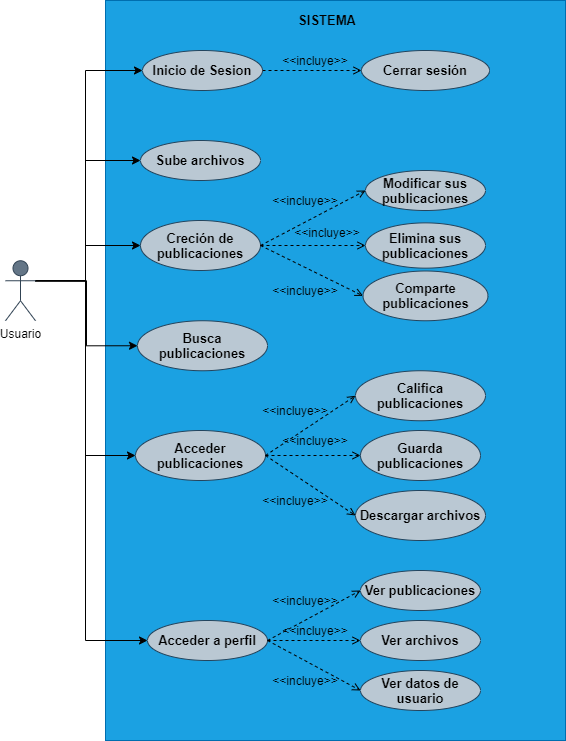

The diagram above was exported from draw.io. Its source (the exported page's mxGraphModel, read from the mxfile embedded in the PNG):
<mxGraphModel dx="1204" dy="790" grid="1" gridSize="10" guides="1" tooltips="1" connect="1" arrows="1" fold="1" page="1" pageScale="1" pageWidth="827" pageHeight="1169" math="0" shadow="0">
  <root>
    <mxCell id="0" />
    <mxCell id="1" parent="0" />
    <mxCell id="3" value="" style="rounded=0;whiteSpace=wrap;html=1;fillColor=#1ba1e2;strokeColor=#006EAF;fontColor=#ffffff;" parent="1" vertex="1">
      <mxGeometry x="280" y="60" width="460" height="740" as="geometry" />
    </mxCell>
    <mxCell id="76" style="edgeStyle=orthogonalEdgeStyle;rounded=0;orthogonalLoop=1;jettySize=auto;html=1;exitX=1;exitY=0.3333333333333333;exitDx=0;exitDy=0;exitPerimeter=0;entryX=0;entryY=0.5;entryDx=0;entryDy=0;fontSize=13;fontColor=#000000;" parent="1" source="2" target="63" edge="1">
      <mxGeometry relative="1" as="geometry">
        <Array as="points">
          <mxPoint x="260" y="340" />
          <mxPoint x="260" y="130" />
        </Array>
      </mxGeometry>
    </mxCell>
    <mxCell id="77" style="edgeStyle=orthogonalEdgeStyle;rounded=0;orthogonalLoop=1;jettySize=auto;html=1;exitX=1;exitY=0.3333333333333333;exitDx=0;exitDy=0;exitPerimeter=0;entryX=0;entryY=0.5;entryDx=0;entryDy=0;fontSize=13;fontColor=#000000;" parent="1" source="2" target="64" edge="1">
      <mxGeometry relative="1" as="geometry">
        <Array as="points">
          <mxPoint x="260" y="340" />
          <mxPoint x="260" y="220" />
        </Array>
      </mxGeometry>
    </mxCell>
    <mxCell id="78" style="edgeStyle=orthogonalEdgeStyle;rounded=0;orthogonalLoop=1;jettySize=auto;html=1;exitX=1;exitY=0.3333333333333333;exitDx=0;exitDy=0;exitPerimeter=0;entryX=0;entryY=0.5;entryDx=0;entryDy=0;fontSize=13;fontColor=#000000;" parent="1" source="2" target="66" edge="1">
      <mxGeometry relative="1" as="geometry">
        <Array as="points">
          <mxPoint x="260" y="340" />
          <mxPoint x="260" y="305" />
        </Array>
      </mxGeometry>
    </mxCell>
    <mxCell id="79" style="edgeStyle=orthogonalEdgeStyle;rounded=0;orthogonalLoop=1;jettySize=auto;html=1;exitX=1;exitY=0.3333333333333333;exitDx=0;exitDy=0;exitPerimeter=0;entryX=0;entryY=0.5;entryDx=0;entryDy=0;fontSize=13;fontColor=#000000;" parent="1" source="2" target="69" edge="1">
      <mxGeometry relative="1" as="geometry" />
    </mxCell>
    <mxCell id="80" style="edgeStyle=orthogonalEdgeStyle;rounded=0;orthogonalLoop=1;jettySize=auto;html=1;exitX=1;exitY=0.3333333333333333;exitDx=0;exitDy=0;exitPerimeter=0;entryX=0;entryY=0.5;entryDx=0;entryDy=0;fontSize=13;fontColor=#000000;" parent="1" source="2" target="75" edge="1">
      <mxGeometry relative="1" as="geometry" />
    </mxCell>
    <mxCell id="81" style="edgeStyle=orthogonalEdgeStyle;rounded=0;orthogonalLoop=1;jettySize=auto;html=1;exitX=1;exitY=0.3333333333333333;exitDx=0;exitDy=0;exitPerimeter=0;entryX=0;entryY=0.5;entryDx=0;entryDy=0;fontSize=13;fontColor=#000000;" parent="1" source="2" target="71" edge="1">
      <mxGeometry relative="1" as="geometry">
        <Array as="points">
          <mxPoint x="260" y="340" />
          <mxPoint x="260" y="700" />
        </Array>
      </mxGeometry>
    </mxCell>
    <mxCell id="2" value="Usuario" style="shape=umlActor;verticalLabelPosition=bottom;verticalAlign=top;html=1;outlineConnect=0;fillColor=#647687;strokeColor=#314354;fontColor=#000000;" parent="1" vertex="1">
      <mxGeometry x="180" y="320.25" width="30" height="60" as="geometry" />
    </mxCell>
    <mxCell id="11" value="Califica publicaciones" style="ellipse;whiteSpace=wrap;html=1;fillColor=#bac8d3;strokeColor=#23445d;fontColor=#000000;fontStyle=1;fontSize=13;" parent="1" vertex="1">
      <mxGeometry x="530" y="430.25" width="130" height="50" as="geometry" />
    </mxCell>
    <mxCell id="14" value="Descargar archivos" style="ellipse;whiteSpace=wrap;html=1;fillColor=#bac8d3;strokeColor=#23445d;fontColor=#000000;fontStyle=1;fontSize=13;" parent="1" vertex="1">
      <mxGeometry x="530" y="550" width="130" height="50" as="geometry" />
    </mxCell>
    <mxCell id="17" value="Cerrar sesión" style="ellipse;whiteSpace=wrap;html=1;fillColor=#bac8d3;strokeColor=#23445d;fontColor=#000000;fontStyle=1;fontSize=13;" parent="1" vertex="1">
      <mxGeometry x="536" y="110" width="128" height="40" as="geometry" />
    </mxCell>
    <mxCell id="53" value="SISTEMA" style="text;html=1;strokeColor=none;fillColor=none;align=center;verticalAlign=middle;whiteSpace=wrap;rounded=0;fontColor=#000000;fontStyle=1;fontSize=13;" parent="1" vertex="1">
      <mxGeometry x="482" y="70" width="40" height="20" as="geometry" />
    </mxCell>
    <mxCell id="63" value="Inicio de Sesion" style="ellipse;whiteSpace=wrap;html=1;fillColor=#bac8d3;strokeColor=#23445d;fontColor=#000000;fontStyle=1;fontSize=13;" parent="1" vertex="1">
      <mxGeometry x="317" y="110" width="120" height="40" as="geometry" />
    </mxCell>
    <mxCell id="64" value="Sube archivos" style="ellipse;whiteSpace=wrap;html=1;fillColor=#bac8d3;strokeColor=#23445d;fontColor=#000000;fontStyle=1;fontSize=13;" parent="1" vertex="1">
      <mxGeometry x="315" y="200" width="120" height="40" as="geometry" />
    </mxCell>
    <mxCell id="65" value="Modificar sus publicaciones" style="ellipse;whiteSpace=wrap;html=1;fillColor=#bac8d3;strokeColor=#23445d;fontColor=#000000;fontStyle=1;fontSize=13;" parent="1" vertex="1">
      <mxGeometry x="540" y="230" width="120" height="40" as="geometry" />
    </mxCell>
    <mxCell id="66" value="Creción de publicaciones" style="ellipse;whiteSpace=wrap;html=1;fillColor=#bac8d3;strokeColor=#23445d;fontColor=#000000;fontStyle=1;fontSize=13;" parent="1" vertex="1">
      <mxGeometry x="315" y="280" width="120" height="50" as="geometry" />
    </mxCell>
    <mxCell id="67" value="Elimina sus publicaciones" style="ellipse;whiteSpace=wrap;html=1;fillColor=#bac8d3;strokeColor=#23445d;fontColor=#000000;fontStyle=1;fontSize=13;" parent="1" vertex="1">
      <mxGeometry x="540" y="282.38" width="120" height="45.25" as="geometry" />
    </mxCell>
    <mxCell id="68" value="Comparte publicaciones" style="ellipse;whiteSpace=wrap;html=1;fillColor=#bac8d3;strokeColor=#23445d;fontColor=#000000;fontStyle=1;fontSize=13;" parent="1" vertex="1">
      <mxGeometry x="537.5" y="330.5" width="125" height="49.75" as="geometry" />
    </mxCell>
    <mxCell id="69" value="Busca publicaciones" style="ellipse;whiteSpace=wrap;html=1;fillColor=#bac8d3;strokeColor=#23445d;fontColor=#000000;fontStyle=1;fontSize=13;" parent="1" vertex="1">
      <mxGeometry x="312" y="380.25" width="130" height="50" as="geometry" />
    </mxCell>
    <mxCell id="70" value="Guarda publicaciones" style="ellipse;whiteSpace=wrap;html=1;fillColor=#bac8d3;strokeColor=#23445d;fontColor=#000000;fontStyle=1;fontSize=13;" parent="1" vertex="1">
      <mxGeometry x="535" y="490" width="120" height="50" as="geometry" />
    </mxCell>
    <mxCell id="71" value="Acceder a perfil" style="ellipse;whiteSpace=wrap;html=1;fillColor=#bac8d3;strokeColor=#23445d;fontColor=#000000;fontStyle=1;fontSize=13;" parent="1" vertex="1">
      <mxGeometry x="322" y="680" width="120" height="40" as="geometry" />
    </mxCell>
    <mxCell id="72" value="Ver publicaciones" style="ellipse;whiteSpace=wrap;html=1;fillColor=#bac8d3;strokeColor=#23445d;fontColor=#000000;fontStyle=1;fontSize=13;" parent="1" vertex="1">
      <mxGeometry x="535" y="630" width="120" height="40" as="geometry" />
    </mxCell>
    <mxCell id="73" value="Ver archivos" style="ellipse;whiteSpace=wrap;html=1;fillColor=#bac8d3;strokeColor=#23445d;fontColor=#000000;fontStyle=1;fontSize=13;" parent="1" vertex="1">
      <mxGeometry x="535" y="680" width="120" height="40" as="geometry" />
    </mxCell>
    <mxCell id="74" value="Ver datos de usuario" style="ellipse;whiteSpace=wrap;html=1;fillColor=#bac8d3;strokeColor=#23445d;fontColor=#000000;fontStyle=1;fontSize=13;" parent="1" vertex="1">
      <mxGeometry x="535" y="730" width="120" height="40" as="geometry" />
    </mxCell>
    <mxCell id="75" value="Acceder publicaciones" style="ellipse;whiteSpace=wrap;html=1;fillColor=#bac8d3;strokeColor=#23445d;fontColor=#000000;fontStyle=1;fontSize=13;" parent="1" vertex="1">
      <mxGeometry x="310" y="490" width="130" height="50" as="geometry" />
    </mxCell>
    <mxCell id="90" value="" style="endArrow=open;html=1;rounded=0;align=center;verticalAlign=bottom;dashed=1;endFill=0;labelBackgroundColor=none;fontSize=13;fontColor=#000000;exitX=1;exitY=0.5;exitDx=0;exitDy=0;entryX=0;entryY=0.5;entryDx=0;entryDy=0;" parent="1" source="63" target="17" edge="1">
      <mxGeometry relative="1" as="geometry">
        <mxPoint x="120" y="250" as="sourcePoint" />
        <mxPoint x="280" y="250" as="targetPoint" />
      </mxGeometry>
    </mxCell>
    <mxCell id="91" value="" style="resizable=0;html=1;align=center;verticalAlign=top;labelBackgroundColor=none;" parent="90" connectable="0" vertex="1">
      <mxGeometry relative="1" as="geometry" />
    </mxCell>
    <mxCell id="92" value="" style="endArrow=open;html=1;rounded=0;align=center;verticalAlign=bottom;dashed=1;endFill=0;labelBackgroundColor=none;fontSize=13;fontColor=#000000;exitX=1;exitY=0.5;exitDx=0;exitDy=0;entryX=0;entryY=0.5;entryDx=0;entryDy=0;" parent="1" source="66" target="65" edge="1">
      <mxGeometry relative="1" as="geometry">
        <mxPoint x="447" y="140" as="sourcePoint" />
        <mxPoint x="546" y="140" as="targetPoint" />
      </mxGeometry>
    </mxCell>
    <mxCell id="93" value="" style="resizable=0;html=1;align=center;verticalAlign=top;labelBackgroundColor=none;" parent="92" connectable="0" vertex="1">
      <mxGeometry relative="1" as="geometry" />
    </mxCell>
    <mxCell id="94" value="" style="endArrow=open;html=1;rounded=0;align=center;verticalAlign=bottom;dashed=1;endFill=0;labelBackgroundColor=none;fontSize=13;fontColor=#000000;exitX=1;exitY=0.5;exitDx=0;exitDy=0;entryX=0;entryY=0.5;entryDx=0;entryDy=0;" parent="1" source="66" target="67" edge="1">
      <mxGeometry relative="1" as="geometry">
        <mxPoint x="445" y="315" as="sourcePoint" />
        <mxPoint x="550" y="260" as="targetPoint" />
      </mxGeometry>
    </mxCell>
    <mxCell id="95" value="" style="resizable=0;html=1;align=center;verticalAlign=top;labelBackgroundColor=none;" parent="94" connectable="0" vertex="1">
      <mxGeometry relative="1" as="geometry" />
    </mxCell>
    <mxCell id="96" value="" style="endArrow=open;html=1;rounded=0;align=center;verticalAlign=bottom;dashed=1;endFill=0;labelBackgroundColor=none;fontSize=13;fontColor=#000000;exitX=1;exitY=0.5;exitDx=0;exitDy=0;entryX=0;entryY=0.5;entryDx=0;entryDy=0;" parent="1" source="66" target="68" edge="1">
      <mxGeometry relative="1" as="geometry">
        <mxPoint x="445" y="315" as="sourcePoint" />
        <mxPoint x="550" y="315.0050000000001" as="targetPoint" />
      </mxGeometry>
    </mxCell>
    <mxCell id="97" value="" style="resizable=0;html=1;align=center;verticalAlign=top;labelBackgroundColor=none;" parent="96" connectable="0" vertex="1">
      <mxGeometry relative="1" as="geometry" />
    </mxCell>
    <mxCell id="98" value="" style="endArrow=open;html=1;rounded=0;align=center;verticalAlign=bottom;dashed=1;endFill=0;labelBackgroundColor=none;fontSize=13;fontColor=#000000;exitX=1;exitY=0.5;exitDx=0;exitDy=0;entryX=0;entryY=0.5;entryDx=0;entryDy=0;" parent="1" source="75" target="11" edge="1">
      <mxGeometry relative="1" as="geometry">
        <mxPoint x="455" y="325" as="sourcePoint" />
        <mxPoint x="560" y="325.0050000000001" as="targetPoint" />
      </mxGeometry>
    </mxCell>
    <mxCell id="99" value="" style="resizable=0;html=1;align=center;verticalAlign=top;labelBackgroundColor=none;" parent="98" connectable="0" vertex="1">
      <mxGeometry relative="1" as="geometry" />
    </mxCell>
    <mxCell id="100" value="" style="endArrow=open;html=1;rounded=0;align=center;verticalAlign=bottom;dashed=1;endFill=0;labelBackgroundColor=none;fontSize=13;fontColor=#000000;exitX=1;exitY=0.5;exitDx=0;exitDy=0;entryX=0;entryY=0.5;entryDx=0;entryDy=0;" parent="1" source="75" target="70" edge="1">
      <mxGeometry relative="1" as="geometry">
        <mxPoint x="450" y="525" as="sourcePoint" />
        <mxPoint x="540" y="465.25" as="targetPoint" />
      </mxGeometry>
    </mxCell>
    <mxCell id="101" value="" style="resizable=0;html=1;align=center;verticalAlign=top;labelBackgroundColor=none;" parent="100" connectable="0" vertex="1">
      <mxGeometry relative="1" as="geometry" />
    </mxCell>
    <mxCell id="102" value="" style="endArrow=open;html=1;rounded=0;align=center;verticalAlign=bottom;dashed=1;endFill=0;labelBackgroundColor=none;fontSize=13;fontColor=#000000;exitX=1;exitY=0.5;exitDx=0;exitDy=0;entryX=0;entryY=0.5;entryDx=0;entryDy=0;" parent="1" source="75" target="14" edge="1">
      <mxGeometry relative="1" as="geometry">
        <mxPoint x="450" y="525" as="sourcePoint" />
        <mxPoint x="545" y="525" as="targetPoint" />
      </mxGeometry>
    </mxCell>
    <mxCell id="103" value="" style="resizable=0;html=1;align=center;verticalAlign=top;labelBackgroundColor=none;" parent="102" connectable="0" vertex="1">
      <mxGeometry relative="1" as="geometry" />
    </mxCell>
    <mxCell id="104" value="" style="endArrow=open;html=1;rounded=0;align=center;verticalAlign=bottom;dashed=1;endFill=0;labelBackgroundColor=none;fontSize=13;fontColor=#000000;exitX=1;exitY=0.5;exitDx=0;exitDy=0;entryX=0;entryY=0.5;entryDx=0;entryDy=0;" parent="1" source="71" target="72" edge="1">
      <mxGeometry relative="1" as="geometry">
        <mxPoint x="450" y="525" as="sourcePoint" />
        <mxPoint x="540" y="465.25" as="targetPoint" />
      </mxGeometry>
    </mxCell>
    <mxCell id="105" value="" style="resizable=0;html=1;align=center;verticalAlign=top;labelBackgroundColor=none;" parent="104" connectable="0" vertex="1">
      <mxGeometry relative="1" as="geometry" />
    </mxCell>
    <mxCell id="106" value="" style="endArrow=open;html=1;rounded=0;align=center;verticalAlign=bottom;dashed=1;endFill=0;labelBackgroundColor=none;fontSize=13;fontColor=#000000;exitX=1;exitY=0.5;exitDx=0;exitDy=0;entryX=0;entryY=0.5;entryDx=0;entryDy=0;" parent="1" source="71" target="73" edge="1">
      <mxGeometry relative="1" as="geometry">
        <mxPoint x="452" y="710" as="sourcePoint" />
        <mxPoint x="545" y="660" as="targetPoint" />
      </mxGeometry>
    </mxCell>
    <mxCell id="107" value="" style="resizable=0;html=1;align=center;verticalAlign=top;labelBackgroundColor=none;" parent="106" connectable="0" vertex="1">
      <mxGeometry relative="1" as="geometry" />
    </mxCell>
    <mxCell id="108" value="" style="endArrow=open;html=1;rounded=0;align=center;verticalAlign=bottom;dashed=1;endFill=0;labelBackgroundColor=none;fontSize=13;fontColor=#000000;exitX=1;exitY=0.5;exitDx=0;exitDy=0;entryX=0;entryY=0.5;entryDx=0;entryDy=0;" parent="1" source="71" target="74" edge="1">
      <mxGeometry relative="1" as="geometry">
        <mxPoint x="451.03999999999996" y="717" as="sourcePoint" />
        <mxPoint x="545" y="710" as="targetPoint" />
      </mxGeometry>
    </mxCell>
    <mxCell id="109" value="" style="resizable=0;html=1;align=center;verticalAlign=top;labelBackgroundColor=none;" parent="108" connectable="0" vertex="1">
      <mxGeometry relative="1" as="geometry" />
    </mxCell>
    <mxCell id="110" value="&amp;lt;&amp;lt;incluye&amp;gt;&amp;gt;" style="text;html=1;strokeColor=none;fillColor=none;align=center;verticalAlign=middle;whiteSpace=wrap;rounded=0;" vertex="1" parent="1">
      <mxGeometry x="460" y="250" width="40" height="20" as="geometry" />
    </mxCell>
    <mxCell id="111" value="&amp;lt;&amp;lt;incluye&amp;gt;&amp;gt;" style="text;html=1;strokeColor=none;fillColor=none;align=center;verticalAlign=middle;whiteSpace=wrap;rounded=0;" vertex="1" parent="1">
      <mxGeometry x="482" y="282.38" width="40" height="20" as="geometry" />
    </mxCell>
    <mxCell id="112" value="&amp;lt;&amp;lt;incluye&amp;gt;&amp;gt;" style="text;html=1;strokeColor=none;fillColor=none;align=center;verticalAlign=middle;whiteSpace=wrap;rounded=0;" vertex="1" parent="1">
      <mxGeometry x="460" y="340.25" width="40" height="20" as="geometry" />
    </mxCell>
    <mxCell id="113" value="&amp;lt;&amp;lt;incluye&amp;gt;&amp;gt;" style="text;html=1;strokeColor=none;fillColor=none;align=center;verticalAlign=middle;whiteSpace=wrap;rounded=0;" vertex="1" parent="1">
      <mxGeometry x="470" y="110" width="40" height="20" as="geometry" />
    </mxCell>
    <mxCell id="114" value="&amp;lt;&amp;lt;incluye&amp;gt;&amp;gt;" style="text;html=1;strokeColor=none;fillColor=none;align=center;verticalAlign=middle;whiteSpace=wrap;rounded=0;" vertex="1" parent="1">
      <mxGeometry x="450" y="460.25" width="40" height="20" as="geometry" />
    </mxCell>
    <mxCell id="115" value="&amp;lt;&amp;lt;incluye&amp;gt;&amp;gt;" style="text;html=1;strokeColor=none;fillColor=none;align=center;verticalAlign=middle;whiteSpace=wrap;rounded=0;" vertex="1" parent="1">
      <mxGeometry x="470" y="490" width="40" height="20" as="geometry" />
    </mxCell>
    <mxCell id="116" value="&amp;lt;&amp;lt;incluye&amp;gt;&amp;gt;" style="text;html=1;strokeColor=none;fillColor=none;align=center;verticalAlign=middle;whiteSpace=wrap;rounded=0;" vertex="1" parent="1">
      <mxGeometry x="450" y="550" width="40" height="20" as="geometry" />
    </mxCell>
    <mxCell id="117" value="&amp;lt;&amp;lt;incluye&amp;gt;&amp;gt;" style="text;html=1;strokeColor=none;fillColor=none;align=center;verticalAlign=middle;whiteSpace=wrap;rounded=0;" vertex="1" parent="1">
      <mxGeometry x="460" y="650" width="40" height="20" as="geometry" />
    </mxCell>
    <mxCell id="118" value="&amp;lt;&amp;lt;incluye&amp;gt;&amp;gt;" style="text;html=1;strokeColor=none;fillColor=none;align=center;verticalAlign=middle;whiteSpace=wrap;rounded=0;" vertex="1" parent="1">
      <mxGeometry x="470" y="680" width="40" height="20" as="geometry" />
    </mxCell>
    <mxCell id="119" value="&amp;lt;&amp;lt;incluye&amp;gt;&amp;gt;" style="text;html=1;strokeColor=none;fillColor=none;align=center;verticalAlign=middle;whiteSpace=wrap;rounded=0;" vertex="1" parent="1">
      <mxGeometry x="460" y="730" width="40" height="20" as="geometry" />
    </mxCell>
  </root>
</mxGraphModel>